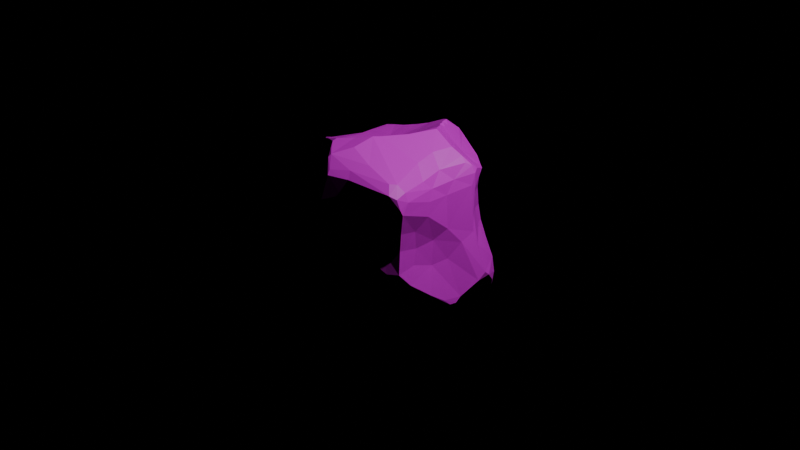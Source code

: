 # Source: rock.blend  (saved by Blender 4.5.90; exported with 4.5.12 LTS)
import bpy
from mathutils import Matrix  # noqa: F401  (used for matrix-valued properties, if any)

bpy.ops.wm.read_factory_settings(use_empty=True)
scene = bpy.context.scene
scene.name = 'Scene'

# ---- collections
col_collection = bpy.data.collections.new('Collection'); scene.collection.children.link(col_collection)

# ---- images (referenced by path relative to the original .blend; pixels are not part of the script)
import os
ASSET_DIR = os.environ.get("B2B_ASSET_DIR", "")  # directory of the original .blend (textures are referenced by path, not embedded)
HERE = os.path.dirname(os.path.abspath(__file__))  # packed textures are extracted next to this script under _unpacked/

def load_image(name, relpath, width, height, colorspace="sRGB"):
    """Load a texture the original file referenced (path relative to the .blend, or extracted next to this script)."""
    p = next((c for c in (os.path.join(HERE, relpath), os.path.join(ASSET_DIR, relpath)) if relpath and os.path.exists(c)), "")
    if p:
        img = bpy.data.images.load(p, check_existing=True)
        img.name = name
    else:  # same state as the original file: an image datablock whose file is absent (Cycles renders it pink)
        img = bpy.data.images.new(name, width, height)
        img.source = "FILE"
        img.filepath = "//" + (relpath or name)
    img.colorspace_settings.name = colorspace
    return img
img_color_palette_2_png = load_image('Color_palette_2.png', 'Color_palette_2.png', 1024, 1024, 'sRGB')

# ---- materials (node trees are filled in below, after node groups)
mat_material_002 = bpy.data.materials.new('Material.002')

# ---- material node trees
mat_material_002.use_nodes = True; mat_material_002.node_tree.nodes.clear()
_N = mat_material_002.node_tree.nodes; _L = mat_material_002.node_tree.links
n0 = _N.new('ShaderNodeBsdfPrincipled'); n0.name = 'Principled BSDF'; n0.location = (-200, 100)
n1 = _N.new('ShaderNodeOutputMaterial'); n1.name = 'Material Output'; n1.location = (200, 100)
n2 = _N.new('ShaderNodeTexImage'); n2.name = 'Image Texture'; n2.location = (-490, 71)
n2.image = img_color_palette_2_png
_L.new(n0.outputs[0], n1.inputs[0])
_L.new(n2.outputs[0], n0.inputs[0])
n1.is_active_output = True

# ---- cameras
cam_camera = bpy.data.cameras.new('Camera')
cam_camera.clip_end = 100.0
cam_camera.ortho_scale = 7.314

# ---- lights
light_light = bpy.data.lights.new('Light', 'POINT')
light_light.energy = 1000.0
light_light.shadow_soft_size = 0.1

# ---- meshes
me_cube_001 = bpy.data.meshes.new('Cube.001')
me_cube_001.from_pydata([(-0.6375, -0.4614, -0.4817), (-0.5549, -0.4692, -0.5513), (-0.4579, -0.4734, -0.6749), (-0.449, -0.6748, -0.6647), (-0.4262, -0.7809, -0.6346), (-0.5726, -0.754, -0.5078), (-0.714, -0.52, -0.3955), (-0.733, -0.47, -0.3818), (-0.6321, -0.4276, 0.3043), (-0.495, -0.6199, 0.3594), (-0.5344, -0.5996, 0.7644), (-0.481, -0.5319, 0.886), (-0.3673, 0.5587, -0.5182), (-0.6044, 0.2756, -0.6247), (-0.7915, 0.1111, -0.5938), (-0.5886, 0.543, -0.5064), (-0.6758, 0.4601, 0.7102), (-0.5892, 0.4962, 0.7226), (-0.493, 0.52, 0.7381), (-0.6694, 0.7001, 0.3532), (-0.7253, 0.6151, 0.4456), (-0.7493, 0.5601, 0.5062), (0.5022, -0.5031, -0.5045), (0.7238, -0.6354, 0.5013), (0.7182, -0.5598, 0.6089), (0.1104, -0.4436, 1.051), (0.3243, -0.6839, 0.8907), (0.2243, -0.8322, 0.8544), (0.6315, -0.7218, 0.6949), (0.2498, -0.8756, 0.7788), (0.6631, -0.4171, 0.238), (0.7213, -0.3022, 0.3787), (0.7118, 0.3748, -0.726), (0.3937, 0.4719, -0.6552), (0.5409, 0.7198, -0.5975), (0.7734, 0.6036, -0.5235), (0.4755, 0.6692, 0.5522), (0.4845, 0.5599, 0.6076), (0.6302, 0.2317, 0.8196), (0.7159, 0.3572, 0.683), (0.4746, 0.638, 0.3159), (-0.4782, -0.01157, -0.8282), (-0.4276, -0.06407, -0.8349), (-0.4483, -0.171, -0.7715), (-0.2888, -0.412, -0.6941), (-0.9184, -0.08573, -0.3304), (-0.8705, 0.1107, -0.5075), (-0.8844, 0.171, -0.442), (-0.4547, -0.6323, 0.1633), (-0.6543, -0.5077, -0.2456), (-0.3736, -0.1343, 0.7462), (-0.3191, 0.07848, 0.7114), (-0.3261, 0.2946, 0.714), (-0.7708, 0.3066, 0.4701), (-0.8134, 0.06498, 0.3546), (-0.8591, -0.1164, 0.5007), (-0.3, 0.9185, 0.3143), (-0.3498, 0.9114, 0.1343), (-0.7341, 0.3397, -0.1103), (0.2242, 0.4459, -0.6473), (0.0009893, 0.4957, -0.672), (-0.07995, 0.3017, -0.7478), (-0.1115, 0.7987, -0.309), (0.2102, 0.7059, -0.1363), (-0.1615, 0.292, 0.7695), (0.07107, 0.486, 0.9147), (0.124, 0.4484, 0.9332), (0.2087, 0.3246, 0.9691), (-0.1216, 0.9011, 0.4751), (-0.1787, 0.9077, 0.4431), (0.5554, 0.5267, 0.1484), (0.5832, 0.5513, -0.02147), (0.7309, 0.6165, -0.3702), (0.4594, -0.1033, -0.9154), (0.9373, 0.3399, -0.3956), (0.6988, -0.2251, -0.1756), (0.7676, -0.3012, -0.4541), (0.5254, 0.1979, 0.89), (0.48, -0.01438, 0.8807), (0.5085, -0.2387, 0.8421), (0.5498, 0.5264, 0.3219), (0.4749, -0.6416, 0.01836), (0.4493, -0.6841, -0.1366), (0.3316, -0.6686, -0.3439), (0.6504, -0.4199, -0.1231), (0.6422, -0.3859, 0.04182), (-0.1353, -0.3847, -0.7397), (0.1654, -0.4129, -0.8433), (0.3323, -0.4838, -0.6541), (0.09318, -0.7722, -0.4392), (-0.1792, -0.956, -0.3733), (-0.2199, -0.9426, -0.3909), (-0.5981, -0.7121, -0.4561), (0.001401, -1.007, 0.5351), (-0.4961, -0.5488, -0.6376), (-0.6544, -0.6469, -0.4523), (-0.5663, -0.6215, -0.58), (-0.6753, -0.5789, -0.4427), (-0.5282, -0.6534, 0.6666), (-0.607, -0.6002, 0.6138), (-0.6122, -0.557, 0.7077), (-0.7376, -0.3056, 0.4545), (-0.5501, 0.5316, -0.5357), (-0.5242, 0.5315, -0.528), (-0.556, 0.567, 0.6232), (-0.5178, 0.6048, 0.5569), (-0.7364, 0.4558, 0.67), (0.5467, -0.4851, -0.5212), (0.6151, -0.6052, 0.7686), (0.573, -0.6648, 0.7773), (0.5185, -0.6486, 0.2986), (0.6861, -0.6754, 0.6588), (0.6847, -0.568, 0.6965), (0.7126, -0.6564, 0.5535), (0.646, 0.6877, -0.6647), (0.6642, 0.6905, -0.5648), (0.5109, 0.7164, -0.6361), (0.8331, 0.5122, -0.5596), (0.7757, 0.5706, -0.6726), (0.7154, 0.6481, -0.6649), (0.5565, 0.5641, 0.4872), (0.5847, 0.5737, 0.5754), (-0.3111, 0.2023, -0.7312), (-0.5637, 0.04301, -0.7684), (-0.4467, -0.3762, -0.6967), (-0.6197, -0.1012, -0.6088), (-0.5799, -0.257, -0.5719), (-0.6652, 0.1131, -0.6876), (-0.6668, 0.06113, -0.679), (-0.6222, -0.4418, -0.001715), (-0.4598, 0.05235, 0.6915), (-0.4626, 0.3124, 0.6956), (-0.7284, 0.2863, 0.683), (-0.6425, -0.3923, 0.813), (-0.6975, -0.1363, 0.7203), (-0.7185, 0.07361, 0.6841), (-0.7487, -0.2687, 0.7398), (-0.8134, -0.159, 0.6988), (-0.7508, 0.2703, 0.6548), (-0.8368, -0.117, 0.6553), (-0.7921, 0.06234, 0.6309), (-0.8189, -0.1798, 0.658), (-0.7935, 0.1264, 0.5232), (-0.5142, 0.8214, 0.2825), (-0.4868, 0.867, -0.05656), (-0.5886, 0.8036, -0.05742), (-0.5756, 0.6552, -0.3299), (-0.6514, 0.7637, -0.1182), (-0.6887, 0.6718, 0.1102), (-0.7084, 0.621, 0.2163), (-0.718, 0.6297, -0.03596), (-0.7398, 0.6581, -0.176), (-0.7147, 0.4027, 0.2959), (-0.6983, 0.3863, 0.1044), (-0.8001, 0.4234, -0.341), (0.01914, 0.5712, -0.6418), (-0.1983, 0.5183, -0.5799), (0.1016, 0.6298, -0.6444), (0.3598, 0.7055, -0.6278), (-0.2058, 0.6299, -0.4872), (0.2669, 0.7374, -0.5942), (0.1801, 0.723, -0.6181), (0.1256, 0.7542, -0.534), (0.06866, 0.7419, -0.5125), (0.009971, 0.5821, 0.8986), (0.1138, 0.5224, 0.8911), (-0.2177, 0.6213, 0.8134), (0.05908, 0.5499, 0.9187), (-0.3388, 0.5718, 0.7757), (0.05766, 0.6145, 0.8735), (-0.3793, 0.5742, 0.7477), (-0.008107, 0.665, 0.8993), (0.3474, 0.5218, 0.706), (-0.08088, 0.6937, 0.8725), (0.0001008, 0.8453, 0.7591), (-0.05609, 0.8811, 0.6312), (-0.3121, 0.7199, 0.5542), (0.0148, 0.8794, 0.7048), (0.01105, 0.8731, 0.544), (0.2868, 0.8227, 0.5495), (0.5915, 0.6638, -0.2196), (0.4413, 0.697, 0.09329), (0.5021, 0.6723, -0.05132), (0.4921, -0.1212, -0.9045), (0.3172, 0.2378, -0.7142), (0.6616, -0.02126, -0.88), (0.6635, 0.08812, -0.8275), (0.6478, -0.05355, -0.8781), (0.5851, 0.3253, -0.7322), (0.7, 0.007234, -0.8422), (0.6906, 0.1963, -0.7793), (0.7452, -0.06359, -0.7929), (0.7607, -0.1027, -0.7312), (0.8773, -0.06094, -0.5841), (0.8574, -0.1216, -0.5893), (0.7867, 0.2124, -0.6012), (0.8289, -0.1806, -0.5314), (0.8846, -0.006141, -0.5312), (0.9423, 0.186, -0.4047), (0.6199, -0.0624, 0.7558), (0.684, 0.2253, 0.764), (0.6487, -0.3058, 0.7142), (0.7238, 0.2827, 0.7321), (0.7035, 0.05214, 0.6466), (0.7606, 0.2873, 0.6655), (0.6865, -0.2193, 0.6302), (0.772, 0.2353, 0.5556), (0.7168, -0.05727, 0.5219), (0.7697, 0.279, 0.5128), (0.7131, -0.2801, 0.5219), (0.5307, -0.6622, -0.1792), (0.5969, -0.5524, -0.3206), (0.6523, -0.6159, -0.1598), (0.6623, -0.5994, 0.2736), (0.6371, -0.5897, 0.08141), (0.6845, -0.4933, -0.3045), (0.1034, -0.4771, -0.8224), (-0.003176, -0.6398, -0.7473), (-0.2945, -0.6725, -0.676), (-0.06186, -0.719, -0.7185), (0.3034, -0.5574, -0.5661), (0.1317, -0.5989, -0.674), (-0.1171, -0.8007, -0.6829), (-0.3949, -0.8865, -0.5927), (-0.2227, -0.9292, -0.6089), (-0.2459, -0.9664, -0.5646), (-0.1994, -0.95, -0.5523), (0.106, -0.6754, 1.007), (-0.03746, -0.5355, 1.021), (-0.3845, -0.5564, 0.9289), (-0.176, -0.6468, 1.007), (-0.3875, -0.5773, 0.9235), (-0.1654, -0.7056, 0.9971), (0.005811, -0.871, 0.9644), (-0.08492, -0.7979, 0.9759), (-0.00387, -0.8977, 0.9379), (-0.2347, -0.7853, 0.81), (0.06867, -0.9465, 0.8509), (-0.2596, -0.8107, 0.6813), (0.3654, -0.8172, 0.6195), (0.0772, -0.9774, 0.8036), (0.001641, -0.9773, 0.7622), (0.1817, -0.9067, 0.6118), (-0.2937, -0.7909, 0.4506), (0.1589, 0.354, -0.6726), (0.07503, 0.2032, -0.7491), (0.2152, 0.05397, -0.8131), (-0.1323, 0.004783, -0.9166), (-0.297, -0.009232, -0.8727), (-0.1074, -0.03258, -0.9155), (0.0596, -0.07633, -0.9216), (-0.2393, -0.1912, -0.7869), (0.03793, -0.1088, -0.9335), (0.169, -0.1268, -0.9391), (0.3368, -0.1209, -0.9253), (0.1607, -0.1801, -0.9662), (0.284, -0.1841, -0.9673), (0.1706, -0.3304, -0.9079), (-0.0266, -0.2438, -0.837), (-0.7993, -0.3312, -0.3391), (-0.9256, -0.1146, -0.2871), (-0.853, -0.1093, 0.04031), (-0.8533, -0.06342, 0.07117), (-0.9254, -0.05337, -0.287), (-0.8824, 0.1705, -0.3927), (-0.7705, 0.105, 0.1354), (-0.7782, 0.1628, -0.1126), (-0.7205, 0.2775, 0.04456), (-0.7408, 0.2086, 0.223), (0.2397, -0.788, -0.03957), (0.4774, -0.6451, 0.2103), (0.2573, -0.7102, -0.2635), (0.2534, -0.7723, 0.1643), (0.1423, -0.7932, -0.1624), (0.0009518, -0.9627, 0.07516), (-0.05912, -0.9765, -0.0005378), (-0.05555, -0.9596, 0.3228), (-0.131, -0.9311, -0.293), (-0.07845, -0.9478, -0.09879), (-0.1084, -0.9433, -0.05049), (-0.1703, -0.94, -0.2447), (-0.4622, -0.6441, -0.02273), (-0.493, -0.6749, -0.2062), (0.2354, 0.2906, 0.9852), (0.3155, 0.2006, 1.012), (0.002195, 0.2248, 0.8439), (-0.1598, 0.1187, 0.7635), (0.2542, 0.008736, 1.011), (0.2328, -0.08975, 1.013), (-0.09281, -0.0463, 0.8169), (0.1385, -0.3598, 1.037), (-0.2294, -0.2313, 0.8237), (-0.3748, 0.9008, -0.05146), (-0.285, 0.909, 0.2298), (-0.1384, 0.8053, -0.2555), (-0.04268, 0.7855, 0.03884), (0.2134, 0.7316, 0.1146), (0.3633, 0.7514, 0.3055), (0.8403, 0.27, -0.0654), (0.9536, 0.269, -0.3341), (0.7765, 0.2625, 0.2394), (0.8249, 0.2156, 0.08384), (0.7484, -0.06629, 0.1829), (0.7541, -0.06732, -0.1394), (0.8074, 0.07143, 0.01168), (0.6859, -0.1995, 0.08213)], [], [(94, 96, 1), (92, 95, 5), (95, 96, 5), (96, 3, 4), (5, 4, 223), (6, 97, 95), (243, 98, 99), (243, 99, 9), (100, 10, 11), (133, 11, 229), (101, 99, 141), (141, 99, 136), (103, 102, 15), (102, 13, 14), (12, 146, 159), (105, 104, 170), (104, 17, 18), (106, 17, 21), (17, 20, 21), (17, 19, 20), (104, 19, 17), (104, 105, 19), (143, 19, 105), (53, 21, 152), (211, 107, 215), (22, 107, 211), (27, 28, 109), (109, 28, 108), (108, 111, 112), (23, 113, 239), (26, 27, 109), (108, 112, 201), (205, 24, 209), (201, 112, 205), (23, 30, 31), (158, 114, 33), (115, 114, 34), (117, 118, 35), (118, 114, 119), (35, 119, 115), (116, 114, 158), (119, 114, 115), (72, 115, 180), (38, 121, 37), (37, 121, 36), (36, 121, 120), (38, 37, 172), (80, 120, 208), (123, 13, 122), (125, 128, 123), (123, 127, 13), (123, 128, 127), (127, 128, 14), (127, 14, 13), (128, 125, 46), (125, 126, 45), (41, 123, 122), (43, 41, 42), (44, 124, 43), (282, 49, 92), (282, 281, 49), (281, 48, 129), (48, 8, 129), (6, 49, 259), (133, 50, 134), (131, 132, 130), (132, 135, 130), (135, 138, 137), (132, 106, 138), (137, 140, 139), (138, 140, 137), (138, 142, 140), (138, 106, 142), (142, 55, 139), (141, 55, 101), (57, 145, 143), (144, 146, 147), (145, 147, 148), (148, 20, 19), (147, 151, 148), (148, 150, 149), (149, 21, 20), (150, 58, 153), (151, 15, 154), (151, 154, 58), (57, 143, 56), (146, 15, 151), (60, 155, 157), (59, 157, 158), (161, 160, 158), (157, 155, 163), (161, 162, 160), (161, 163, 162), (163, 159, 62), (162, 62, 63), (160, 63, 180), (160, 180, 34), (64, 166, 52), (65, 165, 167), (165, 169, 167), (172, 165, 66), (164, 173, 166), (164, 169, 171), (173, 175, 166), (166, 175, 176), (174, 172, 177), (172, 179, 177), (172, 36, 179), (175, 69, 176), (65, 164, 64), (0, 97, 6, 7), (172, 37, 36), (131, 52, 18), (71, 72, 180), (71, 181, 70), (74, 35, 72), (181, 297, 40), (88, 187, 107), (186, 190, 189), (190, 32, 195), (193, 194, 192), (197, 195, 198), (73, 184, 185), (117, 74, 32), (79, 199, 78), (77, 38, 172), (199, 203, 200), (39, 204, 208), (205, 207, 203), (205, 209, 207), (206, 208, 204), (79, 108, 201), (83, 210, 82), (83, 211, 210), (110, 270, 213), (210, 212, 81), (214, 30, 213), (212, 211, 215), (212, 215, 84), (220, 211, 83), (213, 30, 23), (124, 44, 2), (216, 217, 86), (221, 219, 217), (221, 222, 219), (219, 222, 218), (222, 221, 226), (221, 220, 83), (221, 83, 89), (22, 220, 88), (89, 277, 226), (2, 218, 3), (25, 228, 227), (227, 26, 25), (228, 231, 230), (10, 234, 232), (233, 235, 237), (27, 237, 29), (236, 241, 235), (238, 241, 236), (238, 93, 241), (238, 243, 93), (98, 243, 238), (243, 276, 93), (239, 270, 110), (245, 246, 250), (248, 251, 42), (254, 256, 246), (183, 88, 256), (258, 257, 86), (156, 122, 12), (61, 122, 156), (60, 244, 61), (59, 184, 244), (59, 33, 184), (87, 216, 257), (251, 44, 43), (49, 129, 260), (129, 261, 260), (259, 260, 45), (261, 55, 262), (262, 266, 263), (55, 142, 54), (263, 264, 45), (262, 54, 265), (265, 267, 266), (265, 268, 267), (53, 152, 268), (54, 53, 268), (47, 264, 154), (259, 126, 0), (269, 273, 271), (81, 272, 269), (271, 277, 89), (274, 275, 269), (275, 278, 273), (277, 280, 90), (279, 280, 278), (275, 281, 279), (280, 91, 90), (48, 281, 275), (280, 282, 91), (281, 282, 280), (276, 243, 48), (82, 81, 269), (64, 285, 65), (77, 284, 78), (285, 287, 283), (287, 289, 288), (286, 51, 289), (289, 291, 228), (290, 108, 79), (133, 229, 50), (143, 176, 56), (292, 294, 62), (69, 68, 295), (294, 295, 63), (294, 63, 62), (295, 296, 63), (295, 178, 296), (178, 297, 296), (144, 57, 292), (178, 179, 297), (298, 301, 299), (301, 304, 299), (304, 302, 305), (305, 75, 303), (302, 31, 305), (75, 85, 84), (70, 80, 300), (208, 206, 300), (207, 31, 302), (75, 84, 215), (303, 75, 197), (303, 197, 198), (2, 3, 94), (94, 3, 96), (2, 94, 1), (5, 96, 4), (97, 0, 96), (0, 1, 96), (11, 133, 100), (101, 8, 99), (9, 99, 8), (136, 99, 100), (103, 13, 102), (12, 103, 15), (13, 103, 12), (15, 102, 14), (12, 15, 146), (176, 143, 105), (17, 16, 132), (220, 22, 211), (108, 28, 111), (110, 23, 239), (239, 113, 28), (113, 111, 28), (24, 113, 23), (24, 111, 113), (188, 114, 32), (205, 112, 24), (33, 114, 188), (34, 114, 116), (40, 36, 120), (32, 114, 118), (35, 118, 119), (180, 115, 34), (34, 116, 158), (35, 74, 117), (72, 35, 115), (38, 39, 121), (208, 120, 121), (208, 121, 39), (12, 122, 13), (41, 125, 123), (14, 128, 46), (126, 1, 0), (14, 46, 47), (46, 125, 45), (47, 154, 15), (14, 47, 15), (8, 48, 9), (49, 281, 129), (7, 6, 259), (134, 50, 130), (92, 49, 95), (134, 130, 135), (137, 136, 134), (141, 137, 139), (136, 137, 141), (134, 135, 137), (135, 132, 138), (130, 50, 51), (140, 142, 139), (141, 139, 55), (142, 106, 21), (142, 21, 53), (142, 53, 54), (131, 17, 132), (16, 106, 132), (100, 133, 136), (57, 144, 145), (144, 147, 145), (19, 145, 148), (147, 146, 151), (148, 151, 150), (152, 149, 153), (149, 152, 21), (153, 149, 150), (150, 151, 58), (292, 146, 144), (59, 244, 60), (60, 157, 59), (60, 156, 155), (33, 59, 158), (155, 156, 159), (158, 157, 161), (156, 12, 159), (161, 157, 163), (163, 155, 159), (162, 163, 62), (61, 156, 60), (158, 160, 34), (52, 166, 168), (65, 167, 164), (167, 169, 164), (164, 171, 173), (165, 174, 169), (165, 172, 174), (171, 169, 174), (174, 173, 171), (168, 166, 176), (175, 173, 174), (175, 174, 177), (177, 179, 178), (175, 68, 69), (64, 164, 166), (66, 165, 65), (67, 172, 66), (36, 40, 297), (36, 297, 179), (18, 168, 170), (18, 52, 168), (71, 182, 181), (71, 180, 182), (182, 63, 181), (182, 180, 63), (183, 73, 185), (187, 183, 185), (185, 184, 186), (186, 184, 188), (184, 33, 188), (186, 188, 190), (192, 187, 191), (189, 190, 191), (190, 188, 32), (190, 195, 191), (192, 191, 193), (197, 191, 195), (191, 197, 193), (194, 76, 107), (194, 196, 76), (32, 74, 195), (198, 195, 74), (88, 183, 187), (118, 117, 32), (107, 76, 215), (196, 197, 75), (76, 196, 75), (107, 192, 194), (38, 199, 200), (107, 187, 192), (78, 199, 77), (77, 199, 38), (199, 79, 201), (38, 202, 39), (204, 39, 202), (200, 203, 202), (199, 205, 203), (199, 201, 205), (204, 203, 206), (203, 207, 206), (209, 24, 23), (209, 23, 31), (207, 209, 31), (214, 81, 212), (82, 210, 81), (210, 211, 212), (213, 270, 214), (270, 81, 214), (214, 85, 30), (214, 212, 84), (214, 84, 85), (23, 110, 213), (221, 88, 220), (86, 219, 44), (86, 217, 219), (2, 44, 218), (44, 219, 218), (218, 4, 3), (218, 222, 4), (225, 223, 224), (223, 225, 91), (226, 221, 89), (88, 221, 87), (226, 277, 90), (5, 91, 92), (5, 223, 91), (227, 228, 233), (228, 229, 231), (232, 230, 231), (230, 232, 228), (227, 233, 26), (231, 10, 232), (233, 228, 232), (233, 232, 234), (235, 233, 234), (235, 234, 236), (233, 237, 27), (239, 29, 242), (240, 241, 93), (242, 240, 93), (236, 98, 238), (239, 242, 270), (28, 27, 29), (61, 244, 245), (61, 247, 122), (245, 184, 246), (184, 73, 246), (248, 247, 249), (248, 249, 251), (249, 250, 252), (251, 249, 258), (249, 252, 258), (252, 253, 255), (252, 255, 258), (44, 251, 86), (251, 258, 86), (260, 259, 49), (86, 257, 216), (42, 251, 43), (41, 248, 42), (122, 248, 41), (126, 259, 45), (101, 55, 8), (8, 55, 261), (263, 261, 262), (262, 265, 266), (262, 55, 54), (263, 266, 264), (265, 54, 268), (266, 267, 58), (266, 154, 264), (268, 153, 267), (266, 58, 154), (153, 268, 152), (7, 259, 0), (129, 8, 261), (153, 58, 267), (45, 264, 46), (270, 242, 272), (271, 273, 277), (269, 272, 274), (269, 275, 273), (272, 93, 274), (273, 278, 277), (274, 93, 276), (278, 275, 279), (276, 48, 275), (280, 277, 278), (279, 281, 280), (91, 282, 92), (82, 269, 271), (242, 93, 272), (48, 243, 9), (83, 271, 89), (66, 285, 67), (283, 67, 285), (283, 287, 284), (78, 284, 287), (287, 285, 289), (285, 286, 289), (289, 51, 50), (78, 287, 79), (66, 65, 285), (289, 50, 291), (288, 290, 79), (291, 50, 229), (228, 291, 229), (290, 25, 108), (172, 284, 77), (57, 56, 293), (292, 62, 159), (294, 292, 295), (292, 57, 295), (57, 293, 295), (56, 176, 69), (295, 68, 178), (296, 181, 63), (296, 297, 181), (146, 292, 159), (71, 70, 298), (72, 71, 298), (298, 70, 300), (301, 298, 300), (301, 300, 206), (299, 304, 198), (301, 206, 302), (198, 304, 303), (76, 75, 215), (304, 305, 303), (305, 31, 30), (75, 305, 85), (305, 30, 85), (80, 208, 300), (100, 99, 98, 10), (26, 109, 108, 25), (18, 170, 104), (17, 131, 18), (106, 16, 17), (88, 107, 22), (28, 29, 239), (24, 112, 111), (43, 126, 125, 41), (80, 40, 120), (2, 1, 126, 124), (126, 43, 124), (52, 131, 130, 51), (6, 95, 49), (136, 133, 134), (170, 168, 176, 105), (19, 143, 145), (20, 148, 149), (178, 68, 175, 177), (181, 40, 80, 70), (95, 97, 96), (187, 185, 189, 191), (193, 197, 196, 194), (189, 185, 186), (221, 217, 216, 87), (200, 202, 38), (204, 202, 203), (302, 206, 207), (224, 223, 4, 222), (226, 90, 91, 225), (226, 225, 224), (226, 224, 222), (235, 241, 240, 237), (27, 26, 233), (240, 29, 237), (11, 10, 231, 229), (240, 242, 29), (10, 98, 236, 234), (247, 245, 250, 249), (184, 245, 244), (247, 61, 245), (248, 122, 247), (250, 246, 253, 252), (256, 255, 253, 246), (254, 246, 73), (254, 73, 183, 256), (88, 87, 257, 256), (257, 258, 255), (256, 257, 255), (67, 283, 284, 172), (45, 260, 263), (260, 261, 263), (47, 46, 264), (276, 275, 274), (83, 82, 271), (81, 270, 272), (52, 51, 286, 64), (286, 285, 64), (290, 289, 228, 25), (288, 79, 287), (290, 288, 289), (293, 56, 69, 295), (72, 298, 299, 74), (160, 162, 63), (198, 74, 299), (304, 301, 302)])
_uv = me_cube_001.uv_layers.new(name='UVMap')
_uv.uv.foreach_set('vector', [0.3974, 0.483, 0.3972, 0.4832, 0.3971, 0.4829, 0.3971, 0.4833, 0.397, 0.4832, 0.3972, 0.4833, 0.397, 0.4832, 0.3972, 0.4832, 0.3972, 0.4833, 0.3972, 0.4832, 0.3975, 0.4832, 0.3975, 0.4833, 0.3972, 0.4833, 0.3975, 0.4833, 0.3976, 0.4834, 0.3969, 0.4831, 0.397, 0.4831, 0.397, 0.4832, 0.4018, 0.4753, 0.4019, 0.4755, 0.4018, 0.4756, 0.4018, 0.4753, 0.4018, 0.4756, 0.4015, 0.4753, 0.402, 0.4757, 0.402, 0.4757, 0.4022, 0.4757, 0.4021, 0.476, 0.4022, 0.4757, 0.4022, 0.4758, 0.4016, 0.4761, 0.4018, 0.4756, 0.4018, 0.4764, 0.4018, 0.4764, 0.4018, 0.4756, 0.402, 0.4764, 0.3972, 0.4811, 0.3971, 0.4812, 0.397, 0.4812, 0.3971, 0.4812, 0.3971, 0.4817, 0.3969, 0.482, 0.3975, 0.481, 0.3971, 0.481, 0.3979, 0.4808, 0.4018, 0.4782, 0.4019, 0.478, 0.4021, 0.4784, 0.4019, 0.478, 0.402, 0.4777, 0.4021, 0.478, 0.4018, 0.4775, 0.402, 0.4777, 0.4016, 0.4776, 0.402, 0.4777, 0.4015, 0.4777, 0.4016, 0.4776, 0.402, 0.4777, 0.4014, 0.478, 0.4015, 0.4777, 0.4019, 0.478, 0.4014, 0.478, 0.402, 0.4777, 0.4019, 0.478, 0.4018, 0.4782, 0.4014, 0.478, 0.4013, 0.4784, 0.4014, 0.478, 0.4018, 0.4782, 0.4016, 0.4771, 0.4016, 0.4776, 0.4014, 0.4773, 0.3998, 0.4806, 0.3998, 0.4805, 0.3998, 0.4805, 0.3998, 0.4806, 0.3998, 0.4805, 0.3998, 0.4806, 0.3999, 0.4806, 0.3999, 0.4806, 0.3999, 0.4806, 0.3999, 0.4806, 0.3999, 0.4806, 0.3999, 0.4806, 0.3999, 0.4806, 0.3999, 0.4806, 0.3999, 0.4806, 0.3999, 0.4806, 0.3999, 0.4806, 0.3999, 0.4806, 0.3999, 0.4806, 0.3999, 0.4806, 0.3999, 0.4806, 0.3999, 0.4806, 0.3999, 0.4806, 0.3999, 0.4805, 0.3999, 0.4805, 0.3999, 0.4806, 0.3999, 0.4805, 0.3999, 0.4805, 0.3999, 0.4806, 0.3999, 0.4805, 0.3999, 0.4806, 0.3999, 0.4805, 0.3999, 0.4805, 0.3991, 0.4809, 0.3996, 0.481, 0.399, 0.4813, 0.3998, 0.4809, 0.3996, 0.481, 0.3995, 0.4808, 0.3998, 0.4805, 0.3998, 0.4805, 0.3998, 0.4805, 0.3997, 0.4813, 0.3996, 0.481, 0.3996, 0.4811, 0.3998, 0.4805, 0.3998, 0.4805, 0.3998, 0.4805, 0.3994, 0.4808, 0.3996, 0.481, 0.3991, 0.4809, 0.3998, 0.4805, 0.3998, 0.4805, 0.3998, 0.4805, 0.3998, 0.4805, 0.3998, 0.4805, 0.3998, 0.4805, 0.3999, 0.4805, 0.3999, 0.4805, 0.3999, 0.4805, 0.3999, 0.4805, 0.3999, 0.4805, 0.3999, 0.4805, 0.3999, 0.4805, 0.3999, 0.4805, 0.3999, 0.4805, 0.3999, 0.4805, 0.3999, 0.4805, 0.3999, 0.4805, 0.3999, 0.4805, 0.3999, 0.4805, 0.3999, 0.4805, 0.3972, 0.4821, 0.3971, 0.4817, 0.3976, 0.4818, 0.397, 0.4823, 0.3971, 0.482, 0.3972, 0.4821, 0.3972, 0.4821, 0.3971, 0.482, 0.3971, 0.4817, 0.3972, 0.4821, 0.3971, 0.482, 0.3971, 0.482, 0.3971, 0.482, 0.3971, 0.482, 0.3969, 0.482, 0.3971, 0.482, 0.3969, 0.482, 0.3971, 0.4817, 0.3971, 0.482, 0.397, 0.4823, 0.3968, 0.4819, 0.397, 0.4823, 0.397, 0.4825, 0.3967, 0.4821, 0.3974, 0.4821, 0.3972, 0.4821, 0.3976, 0.4818, 0.3975, 0.4824, 0.3974, 0.4821, 0.3975, 0.4822, 0.3977, 0.4828, 0.3974, 0.4827, 0.3975, 0.4824, 0.4005, 0.4753, 0.4004, 0.4757, 0.4002, 0.4754, 0.4005, 0.4753, 0.4009, 0.4753, 0.4004, 0.4757, 0.4009, 0.4753, 0.4012, 0.4753, 0.4009, 0.4758, 0.4012, 0.4753, 0.4014, 0.4758, 0.4009, 0.4758, 0.4002, 0.4756, 0.4004, 0.4757, 0.4003, 0.476, 0.4021, 0.476, 0.4022, 0.4765, 0.402, 0.4765, 0.4022, 0.4775, 0.4019, 0.4772, 0.4022, 0.4769, 0.4019, 0.4772, 0.4019, 0.4768, 0.4022, 0.4769, 0.4019, 0.4768, 0.4018, 0.4771, 0.4019, 0.4764, 0.4019, 0.4772, 0.4018, 0.4775, 0.4018, 0.4771, 0.4019, 0.4764, 0.4018, 0.4768, 0.4018, 0.4765, 0.4018, 0.4771, 0.4018, 0.4768, 0.4019, 0.4764, 0.4018, 0.4771, 0.4017, 0.4769, 0.4018, 0.4768, 0.4018, 0.4771, 0.4018, 0.4775, 0.4017, 0.4769, 0.4017, 0.4769, 0.4016, 0.4764, 0.4018, 0.4765, 0.4018, 0.4764, 0.4016, 0.4764, 0.4016, 0.4761, 0.401, 0.4788, 0.4008, 0.4783, 0.4013, 0.4784, 0.4007, 0.4785, 0.4003, 0.4781, 0.4007, 0.4781, 0.4008, 0.4783, 0.4007, 0.4781, 0.401, 0.4779, 0.401, 0.4779, 0.4015, 0.4777, 0.4014, 0.478, 0.4007, 0.4781, 0.4006, 0.4778, 0.401, 0.4779, 0.401, 0.4779, 0.4008, 0.4778, 0.4012, 0.4778, 0.4012, 0.4778, 0.4016, 0.4776, 0.4015, 0.4777, 0.4008, 0.4778, 0.4007, 0.4772, 0.4011, 0.4773, 0.4006, 0.4778, 0.4001, 0.4778, 0.4003, 0.4773, 0.4006, 0.4778, 0.4003, 0.4773, 0.4007, 0.4772, 0.401, 0.4788, 0.4013, 0.4784, 0.4013, 0.4788, 0.4003, 0.4781, 0.4001, 0.4778, 0.4006, 0.4778, 0.3983, 0.4813, 0.3983, 0.4811, 0.3986, 0.481, 0.3986, 0.4813, 0.3986, 0.481, 0.3991, 0.4809, 0.3987, 0.4808, 0.399, 0.4807, 0.3991, 0.4809, 0.3986, 0.481, 0.3983, 0.4811, 0.3986, 0.4806, 0.3987, 0.4808, 0.3987, 0.4806, 0.399, 0.4807, 0.3987, 0.4808, 0.3986, 0.4806, 0.3987, 0.4806, 0.3986, 0.4806, 0.3979, 0.4808, 0.3984, 0.4805, 0.3987, 0.4806, 0.3987, 0.4805, 0.3988, 0.4805, 0.399, 0.4807, 0.4005, 0.4798, 0.4003, 0.4806, 0.399, 0.4807, 0.4003, 0.4806, 0.3995, 0.4808, 0.4024, 0.4789, 0.4022, 0.4788, 0.4023, 0.4784, 0.3999, 0.4805, 0.3999, 0.4805, 0.3999, 0.4805, 0.3999, 0.4805, 0.3999, 0.4805, 0.3999, 0.4805, 0.3999, 0.4805, 0.3999, 0.4805, 0.3999, 0.4805, 0.4023, 0.4794, 0.4022, 0.4792, 0.4022, 0.4788, 0.3999, 0.4805, 0.3999, 0.4805, 0.3999, 0.4805, 0.4022, 0.4792, 0.4018, 0.4792, 0.4022, 0.4788, 0.4022, 0.4788, 0.4018, 0.4792, 0.4017, 0.4788, 0.3999, 0.4805, 0.3999, 0.4805, 0.3999, 0.4805, 0.3999, 0.4805, 0.3999, 0.4805, 0.3999, 0.4805, 0.3999, 0.4805, 0.3999, 0.4805, 0.3999, 0.4805, 0.4018, 0.4792, 0.4015, 0.479, 0.4017, 0.4788, 0.4025, 0.4796, 0.4023, 0.4794, 0.4025, 0.4792, 0.3969, 0.4829, 0.397, 0.4831, 0.3969, 0.4831, 0.3968, 0.483, 0.3999, 0.4805, 0.3999, 0.4805, 0.3999, 0.4805, 0.4022, 0.4775, 0.4023, 0.4784, 0.4021, 0.478, 0.3998, 0.4805, 0.3998, 0.4805, 0.3998, 0.4805, 0.3998, 0.4805, 0.3998, 0.4805, 0.3999, 0.4805, 0.3998, 0.4805, 0.3998, 0.4805, 0.3998, 0.4805, 0.3998, 0.4805, 0.3999, 0.4805, 0.3999, 0.4805, 0.3998, 0.4805, 0.3998, 0.4805, 0.3998, 0.4805, 0.3992, 0.482, 0.3994, 0.4818, 0.3993, 0.4821, 0.3998, 0.4805, 0.3998, 0.4805, 0.3998, 0.4805, 0.3998, 0.4805, 0.3998, 0.4805, 0.3998, 0.4805, 0.3998, 0.4805, 0.3998, 0.4805, 0.3998, 0.4805, 0.3989, 0.4823, 0.3987, 0.4817, 0.3992, 0.4821, 0.3998, 0.4805, 0.3998, 0.4805, 0.3998, 0.4805, 0.3999, 0.4805, 0.3999, 0.4805, 0.3999, 0.4805, 0.3999, 0.4805, 0.3999, 0.4805, 0.3999, 0.4805, 0.3999, 0.4805, 0.3999, 0.4805, 0.3999, 0.4805, 0.3999, 0.4805, 0.3999, 0.4805, 0.3999, 0.4805, 0.3999, 0.4805, 0.3999, 0.4805, 0.3999, 0.4805, 0.3999, 0.4805, 0.3999, 0.4805, 0.3999, 0.4805, 0.3999, 0.4805, 0.3999, 0.4805, 0.3999, 0.4805, 0.3999, 0.4805, 0.3999, 0.4806, 0.3999, 0.4805, 0.3998, 0.4806, 0.3998, 0.4806, 0.3998, 0.4806, 0.3998, 0.4806, 0.3998, 0.4806, 0.3998, 0.4806, 0.3999, 0.4806, 0.3999, 0.4806, 0.3999, 0.4806, 0.3998, 0.4806, 0.3998, 0.4806, 0.3998, 0.4806, 0.3998, 0.4806, 0.3999, 0.4805, 0.3999, 0.4806, 0.3998, 0.4806, 0.3998, 0.4806, 0.3998, 0.4805, 0.3998, 0.4806, 0.3998, 0.4805, 0.3998, 0.4805, 0.3998, 0.4806, 0.3998, 0.4806, 0.3998, 0.4806, 0.3999, 0.4806, 0.3999, 0.4805, 0.3999, 0.4806, 0.3974, 0.4827, 0.3977, 0.4828, 0.3974, 0.4829, 0.3984, 0.4829, 0.3982, 0.4831, 0.398, 0.4827, 0.3998, 0.4806, 0.3998, 0.4806, 0.3998, 0.4806, 0.3998, 0.4806, 0.3998, 0.4806, 0.3998, 0.4806, 0.3982, 0.4833, 0.3981, 0.4834, 0.3978, 0.4832, 0.3998, 0.4806, 0.3998, 0.4806, 0.3998, 0.4806, 0.3998, 0.4806, 0.3998, 0.4806, 0.3998, 0.4806, 0.3998, 0.4806, 0.3998, 0.4806, 0.3998, 0.4806, 0.3998, 0.4806, 0.3998, 0.4806, 0.3998, 0.4805, 0.3998, 0.4806, 0.3998, 0.4806, 0.3998, 0.4806, 0.3974, 0.4829, 0.3978, 0.4832, 0.3975, 0.4832, 0.3999, 0.4806, 0.3999, 0.4806, 0.3999, 0.4806, 0.3999, 0.4806, 0.3999, 0.4806, 0.3999, 0.4806, 0.4024, 0.4846, 0.4022, 0.4855, 0.4023, 0.485, 0.4021, 0.4857, 0.4021, 0.4848, 0.4022, 0.485, 0.3999, 0.4806, 0.3999, 0.4806, 0.3999, 0.4806, 0.3999, 0.4806, 0.3999, 0.4806, 0.3999, 0.4806, 0.402, 0.4852, 0.4019, 0.4848, 0.4021, 0.4847, 0.4019, 0.4853, 0.4019, 0.4848, 0.402, 0.4852, 0.4019, 0.4853, 0.4016, 0.4848, 0.4019, 0.4848, 0.4019, 0.4853, 0.4017, 0.4854, 0.4016, 0.4848, 0.4019, 0.4857, 0.4017, 0.4854, 0.4019, 0.4853, 0.4017, 0.4854, 0.4013, 0.485, 0.4016, 0.4848, 0.3999, 0.4806, 0.3999, 0.4806, 0.3999, 0.4806, 0.3983, 0.4818, 0.3985, 0.4821, 0.3982, 0.4822, 0.3977, 0.4821, 0.3978, 0.4824, 0.3975, 0.4822, 0.3987, 0.4823, 0.3986, 0.4824, 0.3985, 0.4821, 0.3998, 0.4805, 0.3998, 0.4805, 0.3998, 0.4805, 0.3981, 0.4825, 0.3984, 0.4826, 0.398, 0.4827, 0.3979, 0.4811, 0.3976, 0.4818, 0.3975, 0.481, 0.398, 0.4816, 0.3976, 0.4818, 0.3979, 0.4811, 0.3983, 0.4813, 0.3984, 0.4815, 0.398, 0.4816, 0.3986, 0.4813, 0.3987, 0.4817, 0.3984, 0.4815, 0.3986, 0.4813, 0.399, 0.4813, 0.3987, 0.4817, 0.3998, 0.4805, 0.3998, 0.4805, 0.3998, 0.4805, 0.3978, 0.4824, 0.3977, 0.4828, 0.3975, 0.4824, 0.4004, 0.4757, 0.4009, 0.4758, 0.4004, 0.4764, 0.4009, 0.4758, 0.4009, 0.4764, 0.4004, 0.4764, 0.4003, 0.476, 0.4004, 0.4764, 0.4003, 0.4764, 0.4009, 0.4764, 0.4016, 0.4764, 0.401, 0.4765, 0.401, 0.4765, 0.4006, 0.4768, 0.4004, 0.4765, 0.4016, 0.4764, 0.4017, 0.4769, 0.4014, 0.4767, 0.4004, 0.4765, 0.4002, 0.4769, 0.4003, 0.4764, 0.401, 0.4765, 0.4014, 0.4767, 0.4011, 0.4767, 0.4011, 0.4767, 0.4009, 0.4771, 0.4006, 0.4768, 0.4011, 0.4767, 0.4012, 0.4769, 0.4009, 0.4771, 0.4016, 0.4771, 0.4014, 0.4773, 0.4012, 0.4769, 0.4014, 0.4767, 0.4016, 0.4771, 0.4012, 0.4769, 0.4001, 0.4769, 0.4002, 0.4769, 0.4003, 0.4773, 0.4003, 0.476, 0.4001, 0.4762, 0.4001, 0.4759, 0.3998, 0.4806, 0.3998, 0.4806, 0.3998, 0.4806, 0.3998, 0.4806, 0.3999, 0.4806, 0.3998, 0.4806, 0.3998, 0.4806, 0.3998, 0.4806, 0.3998, 0.4806, 0.3998, 0.4806, 0.3998, 0.4806, 0.3998, 0.4806, 0.3998, 0.4806, 0.3998, 0.4806, 0.3998, 0.4806, 0.3998, 0.4806, 0.3998, 0.4806, 0.3998, 0.4806, 0.4007, 0.4851, 0.4004, 0.4852, 0.4006, 0.485, 0.4008, 0.485, 0.4009, 0.4856, 0.4007, 0.4851, 0.4004, 0.4852, 0.4001, 0.4853, 0.4001, 0.4852, 0.4012, 0.4856, 0.4009, 0.4856, 0.4008, 0.485, 0.4004, 0.4852, 0.4005, 0.4856, 0.4001, 0.4853, 0.4009, 0.4856, 0.4005, 0.4856, 0.4004, 0.4852, 0.4013, 0.485, 0.4017, 0.4854, 0.4012, 0.4856, 0.3998, 0.4806, 0.3998, 0.4806, 0.3998, 0.4806, 0.4039, 0.4815, 0.4035, 0.4816, 0.4034, 0.4811, 0.3999, 0.4805, 0.3999, 0.4805, 0.3999, 0.4805, 0.4035, 0.4816, 0.4031, 0.4821, 0.4032, 0.4815, 0.4031, 0.4821, 0.4038, 0.4822, 0.4032, 0.4823, 0.4039, 0.4819, 0.4043, 0.482, 0.4038, 0.4822, 0.4038, 0.4822, 0.404, 0.4826, 0.4037, 0.483, 0.3999, 0.4805, 0.3999, 0.4806, 0.3999, 0.4805, 0.4044, 0.4827, 0.4043, 0.4829, 0.4043, 0.4824, 0.4013, 0.4784, 0.4017, 0.4788, 0.4013, 0.4788, 0.4008, 0.4787, 0.4005, 0.4792, 0.4002, 0.4792, 0.4015, 0.479, 0.4016, 0.4792, 0.4009, 0.4793, 0.4005, 0.4792, 0.4009, 0.4793, 0.4005, 0.4798, 0.4005, 0.4792, 0.4005, 0.4798, 0.4002, 0.4792, 0.4009, 0.4793, 0.401, 0.4798, 0.4005, 0.4798, 0.4009, 0.4793, 0.4017, 0.4794, 0.401, 0.4798, 0.4017, 0.4794, 0.4013, 0.48, 0.401, 0.4798, 0.4007, 0.4785, 0.401, 0.4788, 0.4008, 0.4787, 0.4017, 0.4794, 0.4017, 0.4799, 0.4013, 0.48, 0.3998, 0.4805, 0.3998, 0.4805, 0.3998, 0.4805, 0.3998, 0.4805, 0.3998, 0.4805, 0.3998, 0.4805, 0.3998, 0.4805, 0.3999, 0.4805, 0.3998, 0.4805, 0.3998, 0.4805, 0.3998, 0.4805, 0.3998, 0.4805, 0.3999, 0.4805, 0.3999, 0.4805, 0.3998, 0.4805, 0.3998, 0.4805, 0.3998, 0.4805, 0.3998, 0.4805, 0.3999, 0.4805, 0.3999, 0.4805, 0.3999, 0.4805, 0.3999, 0.4805, 0.3999, 0.4805, 0.3999, 0.4805, 0.3999, 0.4805, 0.3999, 0.4805, 0.3999, 0.4805, 0.3998, 0.4805, 0.3998, 0.4805, 0.3998, 0.4805, 0.3998, 0.4805, 0.3998, 0.4805, 0.3998, 0.4805, 0.3998, 0.4805, 0.3998, 0.4805, 0.3998, 0.4805, 0.3974, 0.4829, 0.3975, 0.4832, 0.3974, 0.483, 0.3974, 0.483, 0.3975, 0.4832, 0.3972, 0.4832, 0.3974, 0.4829, 0.3974, 0.483, 0.3971, 0.4829, 0.3972, 0.4833, 0.3972, 0.4832, 0.3975, 0.4833, 0.397, 0.4831, 0.3969, 0.4829, 0.3972, 0.4832, 0.3969, 0.4829, 0.3971, 0.4829, 0.3972, 0.4832, 0.4022, 0.4757, 0.4021, 0.476, 0.402, 0.4757, 0.4016, 0.4761, 0.4014, 0.4758, 0.4018, 0.4756, 0.4015, 0.4753, 0.4018, 0.4756, 0.4014, 0.4758, 0.402, 0.4764, 0.4018, 0.4756, 0.402, 0.4757, 0.3972, 0.4811, 0.3971, 0.4817, 0.3971, 0.4812, 0.3975, 0.481, 0.3972, 0.4811, 0.397, 0.4812, 0.3971, 0.4817, 0.3972, 0.4811, 0.3975, 0.481, 0.397, 0.4812, 0.3971, 0.4812, 0.3969, 0.482, 0.3975, 0.481, 0.397, 0.4812, 0.3971, 0.481, 0.4017, 0.4788, 0.4013, 0.4784, 0.4018, 0.4782, 0.402, 0.4777, 0.4019, 0.4776, 0.4019, 0.4772, 0.3998, 0.4806, 0.3998, 0.4806, 0.3998, 0.4806, 0.3999, 0.4806, 0.3999, 0.4806, 0.3999, 0.4806, 0.3999, 0.4806, 0.3999, 0.4806, 0.3999, 0.4806, 0.3999, 0.4806, 0.3999, 0.4806, 0.3999, 0.4806, 0.3999, 0.4806, 0.3999, 0.4806, 0.3999, 0.4806, 0.3999, 0.4806, 0.3999, 0.4806, 0.3999, 0.4806, 0.3999, 0.4806, 0.3999, 0.4806, 0.3999, 0.4806, 0.3993, 0.4816, 0.3996, 0.481, 0.3995, 0.4816, 0.3999, 0.4805, 0.3999, 0.4806, 0.3999, 0.4806, 0.399, 0.4813, 0.3996, 0.481, 0.3993, 0.4816, 0.3995, 0.4808, 0.3996, 0.481, 0.3994, 0.4808, 0.3999, 0.4805, 0.3999, 0.4805, 0.3999, 0.4805, 0.3995, 0.4816, 0.3996, 0.481, 0.3997, 0.4813, 0.3998, 0.4805, 0.3998, 0.4805, 0.3998, 0.4805, 0.4003, 0.4806, 0.3998, 0.4809, 0.3995, 0.4808, 0.3995, 0.4808, 0.3994, 0.4808, 0.3991, 0.4809, 0.3998, 0.4805, 0.3998, 0.4805, 0.3998, 0.4805, 0.3998, 0.4805, 0.3998, 0.4805, 0.3998, 0.4805, 0.3999, 0.4805, 0.3999, 0.4805, 0.3999, 0.4805, 0.3999, 0.4805, 0.3999, 0.4805, 0.3999, 0.4805, 0.3999, 0.4805, 0.3999, 0.4805, 0.3999, 0.4805, 0.3975, 0.481, 0.3976, 0.4818, 0.3971, 0.4817, 0.3974, 0.4821, 0.397, 0.4823, 0.3972, 0.4821, 0.3969, 0.482, 0.3971, 0.482, 0.3968, 0.4819, 0.397, 0.4825, 0.3971, 0.4829, 0.3969, 0.4829, 0.3969, 0.482, 0.3968, 0.4819, 0.3967, 0.4818, 0.3968, 0.4819, 0.397, 0.4823, 0.3967, 0.4821, 0.3967, 0.4818, 0.3967, 0.4816, 0.397, 0.4812, 0.3969, 0.482, 0.3967, 0.4818, 0.397, 0.4812, 0.4014, 0.4758, 0.4012, 0.4753, 0.4015, 0.4753, 0.4004, 0.4757, 0.4009, 0.4753, 0.4009, 0.4758, 0.4001, 0.4757, 0.4002, 0.4756, 0.4003, 0.476, 0.402, 0.4765, 0.4022, 0.4765, 0.4022, 0.4769, 0.4002, 0.4754, 0.4004, 0.4757, 0.4001, 0.4755, 0.402, 0.4765, 0.4022, 0.4769, 0.4019, 0.4768, 0.4019, 0.4764, 0.402, 0.4764, 0.402, 0.4765, 0.4018, 0.4764, 0.4019, 0.4764, 0.4018, 0.4765, 0.402, 0.4764, 0.4019, 0.4764, 0.4018, 0.4764, 0.402, 0.4765, 0.4019, 0.4768, 0.4019, 0.4764, 0.4019, 0.4768, 0.4019, 0.4772, 0.4018, 0.4771, 0.4022, 0.4769, 0.4022, 0.4765, 0.4023, 0.477, 0.4018, 0.4768, 0.4017, 0.4769, 0.4018, 0.4765, 0.4018, 0.4764, 0.4018, 0.4765, 0.4016, 0.4764, 0.4017, 0.4769, 0.4018, 0.4775, 0.4016, 0.4776, 0.4017, 0.4769, 0.4016, 0.4776, 0.4016, 0.4771, 0.4017, 0.4769, 0.4016, 0.4771, 0.4014, 0.4767, 0.4022, 0.4775, 0.402, 0.4777, 0.4019, 0.4772, 0.4019, 0.4776, 0.4018, 0.4775, 0.4019, 0.4772, 0.402, 0.4757, 0.4021, 0.476, 0.402, 0.4764, 0.401, 0.4788, 0.4007, 0.4785, 0.4008, 0.4783, 0.4007, 0.4785, 0.4007, 0.4781, 0.4008, 0.4783, 0.4014, 0.478, 0.4008, 0.4783, 0.401, 0.4779, 0.4007, 0.4781, 0.4003, 0.4781, 0.4006, 0.4778, 0.401, 0.4779, 0.4006, 0.4778, 0.4008, 0.4778, 0.4014, 0.4773, 0.4012, 0.4778, 0.4011, 0.4773, 0.4012, 0.4778, 0.4014, 0.4773, 0.4016, 0.4776, 0.4011, 0.4773, 0.4012, 0.4778, 0.4008, 0.4778, 0.4008, 0.4778, 0.4006, 0.4778, 0.4007, 0.4772, 0.4008, 0.4787, 0.4003, 0.4781, 0.4007, 0.4785, 0.3986, 0.4813, 0.3984, 0.4815, 0.3983, 0.4813, 0.3983, 0.4813, 0.3986, 0.481, 0.3986, 0.4813, 0.3983, 0.4813, 0.3979, 0.4811, 0.3983, 0.4811, 0.399, 0.4813, 0.3986, 0.4813, 0.3991, 0.4809, 0.3983, 0.4811, 0.3979, 0.4811, 0.3979, 0.4808, 0.3991, 0.4809, 0.3986, 0.481, 0.3987, 0.4808, 0.3979, 0.4811, 0.3975, 0.481, 0.3979, 0.4808, 0.3987, 0.4808, 0.3986, 0.481, 0.3986, 0.4806, 0.3986, 0.4806, 0.3983, 0.4811, 0.3979, 0.4808, 0.3987, 0.4806, 0.3986, 0.4806, 0.3987, 0.4805, 0.398, 0.4816, 0.3979, 0.4811, 0.3983, 0.4813, 0.3991, 0.4809, 0.399, 0.4807, 0.3995, 0.4808, 0.4023, 0.4784, 0.4022, 0.4788, 0.4022, 0.4785, 0.4025, 0.4796, 0.4024, 0.4796, 0.4023, 0.4794, 0.3999, 0.4805, 0.3999, 0.4805, 0.3999, 0.4805, 0.4023, 0.4794, 0.4023, 0.4794, 0.4022, 0.4792, 0.3999, 0.4805, 0.3999, 0.4805, 0.3999, 0.4805, 0.3999, 0.4805, 0.3999, 0.4805, 0.3999, 0.4805, 0.3999, 0.4805, 0.3999, 0.4805, 0.3999, 0.4805, 0.402, 0.4793, 0.4022, 0.4792, 0.4023, 0.4794, 0.4022, 0.4785, 0.4022, 0.4788, 0.4017, 0.4788, 0.4018, 0.4792, 0.4022, 0.4792, 0.402, 0.4793, 0.4018, 0.4792, 0.402, 0.4793, 0.4019, 0.4794, 0.4019, 0.4794, 0.4017, 0.4799, 0.4017, 0.4794, 0.4018, 0.4792, 0.4016, 0.4792, 0.4015, 0.479, 0.4025, 0.4792, 0.4023, 0.4794, 0.4022, 0.4788, 0.3999, 0.4805, 0.3999, 0.4805, 0.3999, 0.4805, 0.3999, 0.4805, 0.3999, 0.4805, 0.3999, 0.4805, 0.3999, 0.4805, 0.3999, 0.4805, 0.3999, 0.4805, 0.3999, 0.4805, 0.3999, 0.4805, 0.3999, 0.4805, 0.4021, 0.478, 0.4022, 0.4785, 0.4021, 0.4784, 0.4021, 0.478, 0.4023, 0.4784, 0.4022, 0.4785, 0.3998, 0.4805, 0.3998, 0.4805, 0.3998, 0.4805, 0.3998, 0.4805, 0.3998, 0.4805, 0.3998, 0.4805, 0.4007, 0.4804, 0.4005, 0.4798, 0.401, 0.4802, 0.4007, 0.4804, 0.4003, 0.4806, 0.4005, 0.4798, 0.3989, 0.4823, 0.3989, 0.4823, 0.3992, 0.4821, 0.3992, 0.4822, 0.3989, 0.4823, 0.3992, 0.4821, 0.3992, 0.4821, 0.3987, 0.4817, 0.3992, 0.482, 0.3992, 0.482, 0.3987, 0.4817, 0.3993, 0.4816, 0.3987, 0.4817, 0.399, 0.4813, 0.3993, 0.4816, 0.3992, 0.482, 0.3993, 0.4816, 0.3994, 0.4818, 0.3998, 0.4805, 0.3998, 0.4805, 0.3998, 0.4805, 0.3998, 0.4805, 0.3998, 0.4805, 0.3998, 0.4805, 0.3994, 0.4818, 0.3993, 0.4816, 0.3995, 0.4816, 0.3998, 0.4805, 0.3998, 0.4805, 0.3998, 0.4805, 0.3998, 0.4805, 0.3998, 0.4805, 0.3998, 0.4805, 0.3998, 0.4805, 0.3998, 0.4805, 0.3998, 0.4805, 0.3998, 0.4805, 0.3998, 0.4805, 0.3998, 0.4805, 0.3998, 0.4805, 0.3998, 0.4805, 0.3998, 0.4805, 0.3998, 0.4805, 0.3998, 0.4805, 0.3998, 0.4805, 0.3998, 0.4805, 0.3998, 0.4805, 0.3998, 0.4805, 0.3998, 0.4805, 0.3998, 0.4805, 0.3998, 0.4805, 0.3998, 0.4805, 0.3998, 0.4805, 0.3998, 0.4805, 0.3998, 0.4805, 0.3998, 0.4805, 0.3998, 0.4805, 0.3998, 0.4805, 0.3998, 0.4805, 0.3998, 0.4805, 0.3998, 0.4805, 0.3998, 0.4805, 0.3998, 0.4805, 0.3998, 0.4805, 0.3998, 0.4805, 0.3998, 0.4805, 0.3998, 0.4805, 0.3998, 0.4805, 0.3998, 0.4805, 0.3999, 0.4805, 0.3999, 0.4805, 0.3999, 0.4805, 0.3998, 0.4805, 0.3998, 0.4805, 0.3998, 0.4805, 0.3999, 0.4805, 0.3999, 0.4805, 0.3999, 0.4805, 0.3999, 0.4805, 0.3999, 0.4805, 0.3999, 0.4805, 0.3999, 0.4805, 0.3999, 0.4805, 0.3999, 0.4805, 0.3999, 0.4805, 0.3999, 0.4805, 0.3999, 0.4805, 0.3999, 0.4805, 0.3999, 0.4805, 0.3999, 0.4805, 0.3999, 0.4805, 0.3999, 0.4805, 0.3999, 0.4805, 0.3999, 0.4805, 0.3999, 0.4805, 0.3999, 0.4805, 0.3999, 0.4805, 0.3999, 0.4805, 0.3999, 0.4805, 0.3999, 0.4805, 0.3999, 0.4805, 0.3999, 0.4805, 0.3999, 0.4805, 0.3999, 0.4805, 0.3999, 0.4805, 0.3999, 0.4805, 0.3999, 0.4806, 0.3999, 0.4806, 0.3999, 0.4805, 0.3999, 0.4806, 0.3999, 0.4805, 0.3999, 0.4805, 0.3999, 0.4805, 0.3999, 0.4805, 0.3998, 0.4806, 0.3998, 0.4806, 0.3998, 0.4806, 0.3998, 0.4806, 0.3998, 0.4806, 0.3998, 0.4806, 0.3998, 0.4806, 0.3998, 0.4806, 0.3998, 0.4806, 0.3999, 0.4806, 0.3999, 0.4806, 0.3998, 0.4806, 0.3999, 0.4806, 0.3998, 0.4806, 0.3998, 0.4806, 0.3998, 0.4806, 0.3998, 0.4805, 0.3999, 0.4805, 0.3998, 0.4806, 0.3998, 0.4806, 0.3998, 0.4805, 0.3998, 0.4806, 0.3998, 0.4805, 0.3998, 0.4805, 0.3999, 0.4806, 0.3999, 0.4806, 0.3999, 0.4806, 0.3998, 0.4806, 0.3998, 0.4805, 0.3998, 0.4806, 0.398, 0.4827, 0.3982, 0.4833, 0.3977, 0.4828, 0.398, 0.4827, 0.3982, 0.4831, 0.3982, 0.4833, 0.3974, 0.4829, 0.3977, 0.4828, 0.3978, 0.4832, 0.3977, 0.4828, 0.3982, 0.4833, 0.3978, 0.4832, 0.3978, 0.4832, 0.3975, 0.4833, 0.3975, 0.4832, 0.3978, 0.4832, 0.3981, 0.4834, 0.3975, 0.4833, 0.3979, 0.4835, 0.3976, 0.4834, 0.3979, 0.4835, 0.3976, 0.4834, 0.3979, 0.4835, 0.3979, 0.4836, 0.3998, 0.4806, 0.3998, 0.4806, 0.3998, 0.4806, 0.3998, 0.4805, 0.3998, 0.4806, 0.3998, 0.4805, 0.3998, 0.4806, 0.3998, 0.4806, 0.3998, 0.4806, 0.3972, 0.4833, 0.3979, 0.4836, 0.3971, 0.4833, 0.3972, 0.4833, 0.3976, 0.4834, 0.3979, 0.4836, 0.3999, 0.4806, 0.3999, 0.4806, 0.3999, 0.4806, 0.4024, 0.4846, 0.4022, 0.4855, 0.4022, 0.4855, 0.4022, 0.485, 0.4023, 0.485, 0.4022, 0.4855, 0.3999, 0.4806, 0.3999, 0.4806, 0.3999, 0.4806, 0.3999, 0.4806, 0.3999, 0.4806, 0.3999, 0.4806, 0.4022, 0.4855, 0.4021, 0.4857, 0.4022, 0.485, 0.3999, 0.4806, 0.3999, 0.4806, 0.3999, 0.4806, 0.3999, 0.4806, 0.3999, 0.4806, 0.3999, 0.4806, 0.4021, 0.4847, 0.4021, 0.4847, 0.4021, 0.4848, 0.4021, 0.4847, 0.4021, 0.4848, 0.402, 0.4852, 0.3999, 0.4806, 0.3999, 0.4806, 0.3999, 0.4806, 0.3999, 0.4806, 0.3999, 0.4806, 0.3999, 0.4806, 0.4019, 0.4846, 0.4019, 0.4848, 0.4016, 0.4848, 0.3999, 0.4806, 0.3999, 0.4806, 0.3999, 0.4806, 0.402, 0.4852, 0.4019, 0.4857, 0.4019, 0.4853, 0.3999, 0.4806, 0.3999, 0.4806, 0.3999, 0.4806, 0.3999, 0.4806, 0.3999, 0.4806, 0.3999, 0.4806, 0.398, 0.4816, 0.3984, 0.4815, 0.3983, 0.4818, 0.398, 0.4816, 0.3979, 0.4821, 0.3976, 0.4818, 0.3983, 0.4818, 0.3987, 0.4817, 0.3985, 0.4821, 0.3987, 0.4817, 0.3989, 0.4823, 0.3985, 0.4821, 0.3977, 0.4821, 0.3979, 0.4821, 0.398, 0.4822, 0.3977, 0.4821, 0.398, 0.4822, 0.3978, 0.4824, 0.398, 0.4822, 0.3982, 0.4822, 0.3982, 0.4823, 0.3978, 0.4824, 0.398, 0.4822, 0.3981, 0.4825, 0.398, 0.4822, 0.3982, 0.4823, 0.3981, 0.4825, 0.3982, 0.4823, 0.3984, 0.4823, 0.3984, 0.4824, 0.3982, 0.4823, 0.3984, 0.4824, 0.3981, 0.4825, 0.3977, 0.4828, 0.3978, 0.4824, 0.398, 0.4827, 0.3978, 0.4824, 0.3981, 0.4825, 0.398, 0.4827, 0.4004, 0.4764, 0.4003, 0.476, 0.4004, 0.4757, 0.398, 0.4827, 0.3984, 0.4826, 0.3984, 0.4829, 0.3975, 0.4822, 0.3978, 0.4824, 0.3975, 0.4824, 0.3974, 0.4821, 0.3977, 0.4821, 0.3975, 0.4822, 0.3976, 0.4818, 0.3977, 0.4821, 0.3974, 0.4821, 0.4001, 0.4762, 0.4003, 0.476, 0.4003, 0.4764, 0.4016, 0.4761, 0.4016, 0.4764, 0.4014, 0.4758, 0.4014, 0.4758, 0.4016, 0.4764, 0.4009, 0.4764, 0.4004, 0.4765, 0.4009, 0.4764, 0.401, 0.4765, 0.401, 0.4765, 0.4011, 0.4767, 0.4006, 0.4768, 0.401, 0.4765, 0.4016, 0.4764, 0.4014, 0.4767, 0.4004, 0.4765, 0.4006, 0.4768, 0.4002, 0.4769, 0.4011, 0.4767, 0.4014, 0.4767, 0.4012, 0.4769, 0.4006, 0.4768, 0.4009, 0.4771, 0.4007, 0.4772, 0.4006, 0.4768, 0.4003, 0.4773, 0.4002, 0.4769, 0.4012, 0.4769, 0.4011, 0.4773, 0.4009, 0.4771, 0.4006, 0.4768, 0.4007, 0.4772, 0.4003, 0.4773, 0.4011, 0.4773, 0.4012, 0.4769, 0.4014, 0.4773, 0.4001, 0.4757, 0.4003, 0.476, 0.4001, 0.4759, 0.4009, 0.4758, 0.4014, 0.4758, 0.4009, 0.4764, 0.4011, 0.4773, 0.4007, 0.4772, 0.4009, 0.4771, 0.4003, 0.4764, 0.4002, 0.4769, 0.4001, 0.4767, 0.3999, 0.4806, 0.3999, 0.4806, 0.3999, 0.4806, 0.3998, 0.4806, 0.3998, 0.4806, 0.3998, 0.4806, 0.3998, 0.4806, 0.3999, 0.4806, 0.3998, 0.4806, 0.3998, 0.4806, 0.3998, 0.4806, 0.3998, 0.4806, 0.3999, 0.4806, 0.3999, 0.4806, 0.3998, 0.4806, 0.3998, 0.4806, 0.3998, 0.4806, 0.3998, 0.4806, 0.4009, 0.4849, 0.4016, 0.4848, 0.4013, 0.485, 0.4006, 0.485, 0.4008, 0.485, 0.4007, 0.4851, 0.4013, 0.485, 0.4012, 0.4856, 0.4008, 0.485, 0.3998, 0.4806, 0.3998, 0.4806, 0.3998, 0.4806, 0.4007, 0.4851, 0.4009, 0.4856, 0.4004, 0.4852, 0.4001, 0.4853, 0.4005, 0.4856, 0.4002, 0.4856, 0.3998, 0.4806, 0.3998, 0.4806, 0.3998, 0.4806, 0.3999, 0.4806, 0.3999, 0.4806, 0.3999, 0.4806, 0.4012, 0.4856, 0.4017, 0.4854, 0.4015, 0.4857, 0.3998, 0.4806, 0.3998, 0.4806, 0.3998, 0.4806, 0.4033, 0.4811, 0.4035, 0.4816, 0.4032, 0.4814, 0.4032, 0.4815, 0.4032, 0.4814, 0.4035, 0.4816, 0.3999, 0.4805, 0.3999, 0.4805, 0.3999, 0.4805, 0.3999, 0.4805, 0.3999, 0.4805, 0.3999, 0.4805, 0.4031, 0.4821, 0.4035, 0.4816, 0.4038, 0.4822, 0.4035, 0.4816, 0.4039, 0.4819, 0.4038, 0.4822, 0.4038, 0.4822, 0.4043, 0.482, 0.4043, 0.4824, 0.3999, 0.4805, 0.3999, 0.4805, 0.3999, 0.4805, 0.4033, 0.4811, 0.4034, 0.4811, 0.4035, 0.4816, 0.4038, 0.4822, 0.4043, 0.4824, 0.404, 0.4826, 0.3999, 0.4805, 0.3999, 0.4805, 0.3999, 0.4805, 0.404, 0.4826, 0.4043, 0.4824, 0.4043, 0.4829, 0.4037, 0.483, 0.404, 0.4826, 0.4043, 0.4829, 0.3999, 0.4805, 0.3999, 0.4805, 0.3999, 0.4806, 0.3999, 0.4805, 0.3999, 0.4805, 0.3999, 0.4805, 0.401, 0.4788, 0.4013, 0.4788, 0.4012, 0.4789, 0.4008, 0.4787, 0.4002, 0.4792, 0.4, 0.479, 0.4005, 0.4792, 0.4008, 0.4787, 0.4009, 0.4793, 0.4008, 0.4787, 0.401, 0.4788, 0.4009, 0.4793, 0.401, 0.4788, 0.4012, 0.4789, 0.4009, 0.4793, 0.4013, 0.4788, 0.4017, 0.4788, 0.4015, 0.479, 0.4009, 0.4793, 0.4016, 0.4792, 0.4017, 0.4794, 0.401, 0.4798, 0.401, 0.4802, 0.4005, 0.4798, 0.401, 0.4798, 0.4013, 0.48, 0.401, 0.4802, 0.4003, 0.4781, 0.4008, 0.4787, 0.4, 0.479, 0.3998, 0.4805, 0.3999, 0.4805, 0.3998, 0.4805, 0.3998, 0.4805, 0.3998, 0.4805, 0.3998, 0.4805, 0.3998, 0.4805, 0.3999, 0.4805, 0.3999, 0.4805, 0.3998, 0.4805, 0.3998, 0.4805, 0.3999, 0.4805, 0.3998, 0.4805, 0.3999, 0.4805, 0.3999, 0.4805, 0.3998, 0.4805, 0.3998, 0.4805, 0.3998, 0.4805, 0.3998, 0.4805, 0.3999, 0.4805, 0.3999, 0.4805, 0.3998, 0.4805, 0.3998, 0.4805, 0.3998, 0.4805, 0.3998, 0.4805, 0.3998, 0.4805, 0.3998, 0.4805, 0.3998, 0.4805, 0.3998, 0.4805, 0.3998, 0.4805, 0.3998, 0.4805, 0.3999, 0.4805, 0.3999, 0.4805, 0.3998, 0.4805, 0.3998, 0.4805, 0.3998, 0.4805, 0.3998, 0.4805, 0.3999, 0.4805, 0.3998, 0.4805, 0.3999, 0.4805, 0.3999, 0.4805, 0.3999, 0.4805, 0.402, 0.4757, 0.4018, 0.4756, 0.4019, 0.4755, 0.402, 0.4757, 0.3999, 0.4806, 0.3999, 0.4806, 0.3999, 0.4806, 0.3999, 0.4806, 0.4021, 0.478, 0.4021, 0.4784, 0.4019, 0.478, 0.402, 0.4777, 0.4022, 0.4775, 0.4021, 0.478, 0.4018, 0.4775, 0.4019, 0.4776, 0.402, 0.4777, 0.3998, 0.4805, 0.3998, 0.4805, 0.3998, 0.4806, 0.3999, 0.4806, 0.3999, 0.4806, 0.3999, 0.4806, 0.3999, 0.4806, 0.3999, 0.4806, 0.3999, 0.4806, 0.3975, 0.4824, 0.397, 0.4825, 0.397, 0.4823, 0.3974, 0.4821, 0.3999, 0.4805, 0.3999, 0.4805, 0.3999, 0.4805, 0.3974, 0.4829, 0.3971, 0.4829, 0.397, 0.4825, 0.3974, 0.4827, 0.397, 0.4825, 0.3975, 0.4824, 0.3974, 0.4827, 0.4023, 0.4776, 0.4022, 0.4775, 0.4022, 0.4769, 0.4023, 0.477, 0.4002, 0.4756, 0.4001, 0.4755, 0.4004, 0.4757, 0.402, 0.4764, 0.4021, 0.476, 0.402, 0.4765, 0.4021, 0.4784, 0.4022, 0.4785, 0.4017, 0.4788, 0.4018, 0.4782, 0.4014, 0.478, 0.4013, 0.4784, 0.4008, 0.4783, 0.4015, 0.4777, 0.401, 0.4779, 0.4012, 0.4778, 0.4017, 0.4794, 0.4016, 0.4792, 0.4018, 0.4792, 0.4019, 0.4794, 0.3998, 0.4805, 0.3999, 0.4805, 0.3999, 0.4805, 0.3999, 0.4805, 0.397, 0.4832, 0.397, 0.4831, 0.3972, 0.4832, 0.3998, 0.4805, 0.3998, 0.4805, 0.3998, 0.4805, 0.3998, 0.4805, 0.3998, 0.4805, 0.3998, 0.4805, 0.3998, 0.4805, 0.3998, 0.4805, 0.3993, 0.4821, 0.3992, 0.4821, 0.3992, 0.482, 0.3998, 0.4806, 0.3998, 0.4806, 0.3998, 0.4805, 0.3998, 0.4805, 0.3999, 0.4805, 0.3999, 0.4805, 0.3999, 0.4805, 0.3999, 0.4805, 0.3999, 0.4805, 0.3999, 0.4805, 0.3999, 0.4805, 0.3999, 0.4805, 0.3999, 0.4805, 0.3979, 0.4835, 0.3976, 0.4834, 0.3975, 0.4833, 0.3981, 0.4834, 0.3998, 0.4806, 0.3998, 0.4806, 0.3998, 0.4806, 0.3998, 0.4806, 0.3998, 0.4806, 0.3998, 0.4806, 0.3998, 0.4806, 0.3998, 0.4806, 0.3998, 0.4806, 0.3998, 0.4806, 0.4021, 0.4847, 0.4019, 0.4848, 0.4019, 0.4846, 0.402, 0.4845, 0.3999, 0.4806, 0.3999, 0.4806, 0.3999, 0.4806, 0.3999, 0.4806, 0.3999, 0.4806, 0.3999, 0.4806, 0.4022, 0.4857, 0.4021, 0.4857, 0.4022, 0.4855, 0.4022, 0.4855, 0.3999, 0.4806, 0.3999, 0.4806, 0.3999, 0.4806, 0.4021, 0.4857, 0.402, 0.4857, 0.402, 0.4852, 0.4021, 0.4848, 0.3979, 0.4821, 0.3983, 0.4818, 0.3982, 0.4822, 0.398, 0.4822, 0.3987, 0.4817, 0.3983, 0.4818, 0.3984, 0.4815, 0.3979, 0.4821, 0.398, 0.4816, 0.3983, 0.4818, 0.3977, 0.4821, 0.3976, 0.4818, 0.3979, 0.4821, 0.3982, 0.4822, 0.3985, 0.4821, 0.3984, 0.4823, 0.3982, 0.4823, 0.3986, 0.4824, 0.3984, 0.4824, 0.3984, 0.4823, 0.3985, 0.4821, 0.3987, 0.4823, 0.3985, 0.4821, 0.3989, 0.4823, 0.3987, 0.4823, 0.3989, 0.4823, 0.3989, 0.4823, 0.3986, 0.4824, 0.3998, 0.4805, 0.3998, 0.4805, 0.3998, 0.4805, 0.3998, 0.4805, 0.3984, 0.4826, 0.3981, 0.4825, 0.3984, 0.4824, 0.3986, 0.4824, 0.3984, 0.4826, 0.3984, 0.4824, 0.3999, 0.4805, 0.3999, 0.4805, 0.3999, 0.4805, 0.3999, 0.4805, 0.4003, 0.4764, 0.4004, 0.4764, 0.4004, 0.4765, 0.4004, 0.4764, 0.4009, 0.4764, 0.4004, 0.4765, 0.4001, 0.4769, 0.4001, 0.4767, 0.4002, 0.4769, 0.4013, 0.485, 0.4008, 0.485, 0.4009, 0.4849, 0.3998, 0.4806, 0.3998, 0.4806, 0.3998, 0.4806, 0.3998, 0.4806, 0.3999, 0.4806, 0.3999, 0.4806, 0.4043, 0.4815, 0.4043, 0.482, 0.4039, 0.4819, 0.4039, 0.4815, 0.4039, 0.4819, 0.4035, 0.4816, 0.4039, 0.4815, 0.4033, 0.4829, 0.4038, 0.4822, 0.4037, 0.483, 0.4034, 0.4831, 0.3999, 0.4805, 0.3999, 0.4805, 0.3999, 0.4805, 0.4033, 0.4829, 0.4032, 0.4823, 0.4038, 0.4822, 0.4012, 0.4789, 0.4013, 0.4788, 0.4015, 0.479, 0.4009, 0.4793, 0.3998, 0.4805, 0.3998, 0.4805, 0.3998, 0.4805, 0.3998, 0.4805, 0.3998, 0.4799, 0.3998, 0.4798, 0.4005, 0.4798, 0.3998, 0.4805, 0.3998, 0.4805, 0.3998, 0.4805, 0.3998, 0.4805, 0.3998, 0.4805, 0.3999, 0.4805])
me_cube_001.materials.append(mat_material_002)
me_cube_001.update()

# ---- objects
ob_light = bpy.data.objects.new('Light', light_light)
ob_camera = bpy.data.objects.new('Camera', cam_camera)
ob_cube = bpy.data.objects.new('Cube', me_cube_001)

# ---- transforms, parenting, visibility, modifiers, constraints
ob_light.location = (4.076, 1.005, 5.904)
ob_light.rotation_euler = (0.6503, 0.05522, 1.866)
ob_light.lock_rotations_4d = False
ob_light.empty_display_type = 'ARROWS'
ob_light.color = (0.0, 0.0, 0.0, 0.0)
ob_light.lineart.crease_threshold = 0.0
ob_camera.location = (7.359, -6.926, 4.958)
ob_camera.rotation_euler = (1.109, 0.0, 0.8149)
ob_camera.lock_rotations_4d = False
ob_camera.empty_display_type = 'ARROWS'
ob_camera.color = (0.0, 0.0, 0.0, 0.0)
ob_camera.display_type = 'WIRE'
ob_camera.lineart.crease_threshold = 0.0
ob_cube.location = (0.0, 0.0, 0.0)

# ---- collection membership
col_collection.objects.link(ob_light)
col_collection.objects.link(ob_camera)
col_collection.objects.link(ob_cube)

# ---- scene / render settings (as saved in the file)
scene.camera = ob_camera
scene.frame_start = 1; scene.frame_end = 250; scene.frame_set(1)
scene.render.engine = 'BLENDER_EEVEE_NEXT'
bpy.context.view_layer.update()
